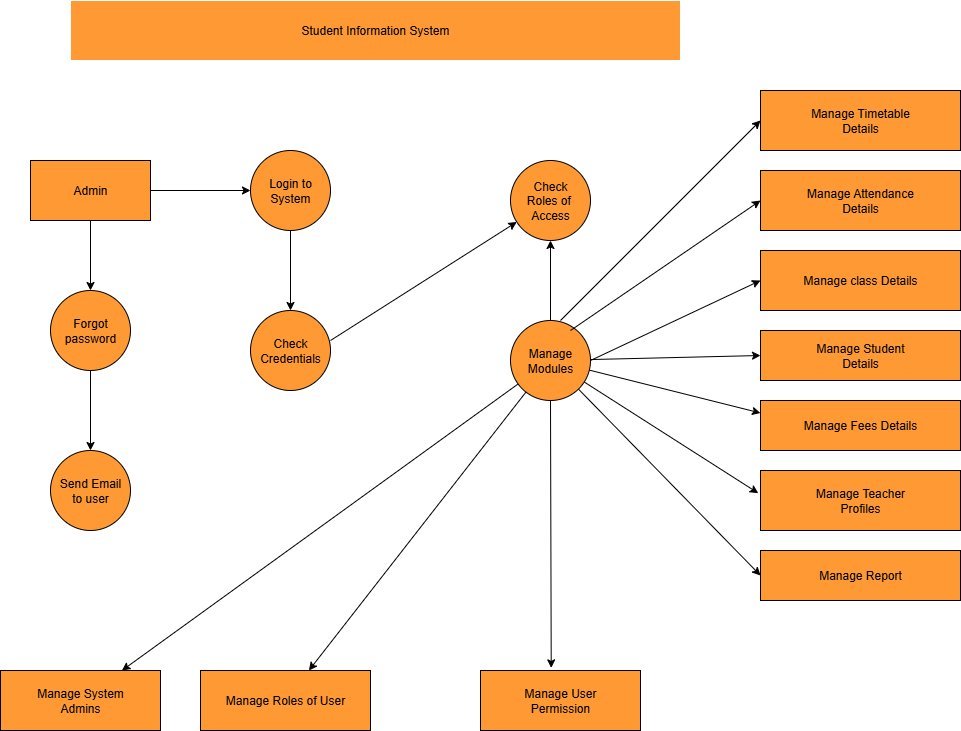

The diagram above was exported from draw.io. Its source (the exported page's mxGraphModel, read from the mxfile embedded in the PNG):
<mxGraphModel dx="1429" dy="820" grid="1" gridSize="10" guides="1" tooltips="1" connect="1" arrows="1" fold="1" page="1" pageScale="1" pageWidth="850" pageHeight="1100" background="none" math="0" shadow="0">
  <root>
    <mxCell id="0" />
    <mxCell id="1" parent="0" />
    <mxCell id="TxEK_ovBA4kDCelEVq5i-5" value="" style="edgeStyle=orthogonalEdgeStyle;rounded=0;orthogonalLoop=1;jettySize=auto;html=1;" parent="1" source="TxEK_ovBA4kDCelEVq5i-3" target="TxEK_ovBA4kDCelEVq5i-4" edge="1">
      <mxGeometry relative="1" as="geometry" />
    </mxCell>
    <mxCell id="TxEK_ovBA4kDCelEVq5i-9" value="" style="edgeStyle=orthogonalEdgeStyle;rounded=0;orthogonalLoop=1;jettySize=auto;html=1;" parent="1" source="TxEK_ovBA4kDCelEVq5i-3" target="TxEK_ovBA4kDCelEVq5i-8" edge="1">
      <mxGeometry relative="1" as="geometry" />
    </mxCell>
    <mxCell id="TxEK_ovBA4kDCelEVq5i-3" value="Admin" style="rounded=0;whiteSpace=wrap;html=1;fillColor=#FF9933;" parent="1" vertex="1">
      <mxGeometry x="350" y="210" width="120" height="60" as="geometry" />
    </mxCell>
    <mxCell id="TxEK_ovBA4kDCelEVq5i-7" value="" style="edgeStyle=orthogonalEdgeStyle;rounded=0;orthogonalLoop=1;jettySize=auto;html=1;" parent="1" source="TxEK_ovBA4kDCelEVq5i-4" target="TxEK_ovBA4kDCelEVq5i-6" edge="1">
      <mxGeometry relative="1" as="geometry" />
    </mxCell>
    <mxCell id="TxEK_ovBA4kDCelEVq5i-4" value="Forgot&lt;div&gt;password&lt;/div&gt;" style="ellipse;whiteSpace=wrap;html=1;rounded=0;fillColor=#FF9933;" parent="1" vertex="1">
      <mxGeometry x="370" y="340" width="80" height="80" as="geometry" />
    </mxCell>
    <mxCell id="TxEK_ovBA4kDCelEVq5i-6" value="Send Email&lt;div&gt;to user&lt;/div&gt;" style="ellipse;whiteSpace=wrap;html=1;rounded=0;fillColor=#FF9933;" parent="1" vertex="1">
      <mxGeometry x="370" y="500" width="80" height="80" as="geometry" />
    </mxCell>
    <mxCell id="TxEK_ovBA4kDCelEVq5i-11" value="" style="edgeStyle=orthogonalEdgeStyle;rounded=0;orthogonalLoop=1;jettySize=auto;html=1;" parent="1" source="TxEK_ovBA4kDCelEVq5i-8" target="TxEK_ovBA4kDCelEVq5i-10" edge="1">
      <mxGeometry relative="1" as="geometry" />
    </mxCell>
    <mxCell id="TxEK_ovBA4kDCelEVq5i-8" value="Login to&lt;div&gt;System&lt;/div&gt;" style="ellipse;whiteSpace=wrap;html=1;rounded=0;fillColor=#FF9933;" parent="1" vertex="1">
      <mxGeometry x="570" y="200" width="80" height="80" as="geometry" />
    </mxCell>
    <mxCell id="TxEK_ovBA4kDCelEVq5i-10" value="Check&lt;div&gt;Credentials&lt;/div&gt;" style="ellipse;whiteSpace=wrap;html=1;rounded=0;fillColor=#FF9933;" parent="1" vertex="1">
      <mxGeometry x="570" y="360" width="80" height="80" as="geometry" />
    </mxCell>
    <mxCell id="TxEK_ovBA4kDCelEVq5i-18" value="" style="edgeStyle=orthogonalEdgeStyle;rounded=0;orthogonalLoop=1;jettySize=auto;html=1;" parent="1" source="TxEK_ovBA4kDCelEVq5i-16" target="TxEK_ovBA4kDCelEVq5i-17" edge="1">
      <mxGeometry relative="1" as="geometry" />
    </mxCell>
    <mxCell id="TxEK_ovBA4kDCelEVq5i-78" style="edgeStyle=none;rounded=0;orthogonalLoop=1;jettySize=auto;html=1;entryX=0;entryY=0.5;entryDx=0;entryDy=0;" parent="1" source="TxEK_ovBA4kDCelEVq5i-16" target="TxEK_ovBA4kDCelEVq5i-54" edge="1">
      <mxGeometry relative="1" as="geometry" />
    </mxCell>
    <mxCell id="TxEK_ovBA4kDCelEVq5i-79" style="edgeStyle=none;rounded=0;orthogonalLoop=1;jettySize=auto;html=1;entryX=0;entryY=0.25;entryDx=0;entryDy=0;" parent="1" source="TxEK_ovBA4kDCelEVq5i-16" target="TxEK_ovBA4kDCelEVq5i-56" edge="1">
      <mxGeometry relative="1" as="geometry" />
    </mxCell>
    <mxCell id="TxEK_ovBA4kDCelEVq5i-83" style="edgeStyle=none;rounded=0;orthogonalLoop=1;jettySize=auto;html=1;entryX=0;entryY=0.5;entryDx=0;entryDy=0;" parent="1" source="TxEK_ovBA4kDCelEVq5i-16" target="TxEK_ovBA4kDCelEVq5i-60" edge="1">
      <mxGeometry relative="1" as="geometry" />
    </mxCell>
    <mxCell id="TxEK_ovBA4kDCelEVq5i-97" value="" style="edgeStyle=none;rounded=0;orthogonalLoop=1;jettySize=auto;html=1;" parent="1" source="TxEK_ovBA4kDCelEVq5i-16" target="TxEK_ovBA4kDCelEVq5i-96" edge="1">
      <mxGeometry relative="1" as="geometry" />
    </mxCell>
    <mxCell id="TxEK_ovBA4kDCelEVq5i-101" value="" style="edgeStyle=none;rounded=0;orthogonalLoop=1;jettySize=auto;html=1;" parent="1" source="TxEK_ovBA4kDCelEVq5i-16" target="TxEK_ovBA4kDCelEVq5i-100" edge="1">
      <mxGeometry relative="1" as="geometry" />
    </mxCell>
    <mxCell id="TxEK_ovBA4kDCelEVq5i-103" value="" style="edgeStyle=none;rounded=0;orthogonalLoop=1;jettySize=auto;html=1;entryX=0.442;entryY=-0.044;entryDx=0;entryDy=0;entryPerimeter=0;" parent="1" source="TxEK_ovBA4kDCelEVq5i-16" target="TxEK_ovBA4kDCelEVq5i-102" edge="1">
      <mxGeometry relative="1" as="geometry" />
    </mxCell>
    <mxCell id="TxEK_ovBA4kDCelEVq5i-16" value="Manage&lt;div&gt;Modules&lt;/div&gt;" style="ellipse;whiteSpace=wrap;html=1;aspect=fixed;fillColor=#FF9933;" parent="1" vertex="1">
      <mxGeometry x="830" y="370" width="80" height="80" as="geometry" />
    </mxCell>
    <mxCell id="TxEK_ovBA4kDCelEVq5i-17" value="Check&lt;div&gt;Roles of&amp;nbsp;&lt;/div&gt;&lt;div&gt;Access&lt;/div&gt;" style="ellipse;whiteSpace=wrap;html=1;aspect=fixed;fillColor=#FF9933;" parent="1" vertex="1">
      <mxGeometry x="830" y="210" width="80" height="80" as="geometry" />
    </mxCell>
    <mxCell id="TxEK_ovBA4kDCelEVq5i-22" value="" style="endArrow=classic;html=1;rounded=0;" parent="1" target="TxEK_ovBA4kDCelEVq5i-17" edge="1">
      <mxGeometry width="50" height="50" relative="1" as="geometry">
        <mxPoint x="650" y="390" as="sourcePoint" />
        <mxPoint x="810" y="260" as="targetPoint" />
      </mxGeometry>
    </mxCell>
    <mxCell id="TxEK_ovBA4kDCelEVq5i-49" value="Manage Attendance&lt;div&gt;Details&lt;/div&gt;" style="rounded=0;whiteSpace=wrap;html=1;fillColor=#FF9933;" parent="1" vertex="1">
      <mxGeometry x="1080" y="220" width="200" height="60" as="geometry" />
    </mxCell>
    <mxCell id="TxEK_ovBA4kDCelEVq5i-50" value="Manage Timetable&lt;div&gt;Details&lt;/div&gt;" style="rounded=0;whiteSpace=wrap;html=1;fillColor=#FF9933;" parent="1" vertex="1">
      <mxGeometry x="1080" y="140" width="200" height="60" as="geometry" />
    </mxCell>
    <mxCell id="TxEK_ovBA4kDCelEVq5i-52" value="Manage class Details" style="rounded=0;whiteSpace=wrap;html=1;fillColor=#FF9933;" parent="1" vertex="1">
      <mxGeometry x="1080" y="300" width="200" height="60" as="geometry" />
    </mxCell>
    <mxCell id="TxEK_ovBA4kDCelEVq5i-54" value="Manage Student&lt;div&gt;Details&lt;/div&gt;" style="rounded=0;whiteSpace=wrap;html=1;fillColor=#FF9933;" parent="1" vertex="1">
      <mxGeometry x="1080" y="380" width="200" height="50" as="geometry" />
    </mxCell>
    <mxCell id="TxEK_ovBA4kDCelEVq5i-56" value="Manage Fees Details" style="rounded=0;whiteSpace=wrap;html=1;fillColor=#FF9933;" parent="1" vertex="1">
      <mxGeometry x="1080" y="450" width="200" height="50" as="geometry" />
    </mxCell>
    <mxCell id="TxEK_ovBA4kDCelEVq5i-58" value="Manage Teacher&lt;div&gt;Profiles&lt;/div&gt;" style="rounded=0;whiteSpace=wrap;html=1;fillColor=#FF9933;" parent="1" vertex="1">
      <mxGeometry x="1080" y="520" width="200" height="60" as="geometry" />
    </mxCell>
    <mxCell id="TxEK_ovBA4kDCelEVq5i-60" value="Manage Report" style="rounded=0;whiteSpace=wrap;html=1;fillColor=#FF9933;" parent="1" vertex="1">
      <mxGeometry x="1080" y="600" width="200" height="50" as="geometry" />
    </mxCell>
    <mxCell id="TxEK_ovBA4kDCelEVq5i-72" value="" style="endArrow=classic;html=1;rounded=0;entryX=0;entryY=0.5;entryDx=0;entryDy=0;" parent="1" target="TxEK_ovBA4kDCelEVq5i-50" edge="1">
      <mxGeometry width="50" height="50" relative="1" as="geometry">
        <mxPoint x="880" y="370" as="sourcePoint" />
        <mxPoint x="930" y="320" as="targetPoint" />
      </mxGeometry>
    </mxCell>
    <mxCell id="TxEK_ovBA4kDCelEVq5i-73" value="" style="endArrow=classic;html=1;rounded=0;entryX=0;entryY=0.5;entryDx=0;entryDy=0;" parent="1" target="TxEK_ovBA4kDCelEVq5i-49" edge="1">
      <mxGeometry width="50" height="50" relative="1" as="geometry">
        <mxPoint x="890" y="380" as="sourcePoint" />
        <mxPoint x="940" y="330" as="targetPoint" />
      </mxGeometry>
    </mxCell>
    <mxCell id="TxEK_ovBA4kDCelEVq5i-74" value="" style="endArrow=classic;html=1;rounded=0;entryX=0;entryY=0.5;entryDx=0;entryDy=0;" parent="1" target="TxEK_ovBA4kDCelEVq5i-52" edge="1">
      <mxGeometry width="50" height="50" relative="1" as="geometry">
        <mxPoint x="910" y="410" as="sourcePoint" />
        <mxPoint x="960" y="360" as="targetPoint" />
      </mxGeometry>
    </mxCell>
    <mxCell id="TxEK_ovBA4kDCelEVq5i-82" style="edgeStyle=none;rounded=0;orthogonalLoop=1;jettySize=auto;html=1;entryX=-0.011;entryY=0.378;entryDx=0;entryDy=0;entryPerimeter=0;" parent="1" source="TxEK_ovBA4kDCelEVq5i-16" target="TxEK_ovBA4kDCelEVq5i-58" edge="1">
      <mxGeometry relative="1" as="geometry" />
    </mxCell>
    <mxCell id="TxEK_ovBA4kDCelEVq5i-96" value="Manage System&lt;div&gt;Admins&lt;/div&gt;" style="whiteSpace=wrap;html=1;fillColor=#FF9933;" parent="1" vertex="1">
      <mxGeometry x="320" y="720" width="160" height="60" as="geometry" />
    </mxCell>
    <mxCell id="TxEK_ovBA4kDCelEVq5i-100" value="Manage Roles of User" style="whiteSpace=wrap;html=1;fillColor=#FF9933;" parent="1" vertex="1">
      <mxGeometry x="520" y="720" width="170" height="60" as="geometry" />
    </mxCell>
    <mxCell id="TxEK_ovBA4kDCelEVq5i-102" value="Manage User&lt;div&gt;Permission&lt;/div&gt;" style="whiteSpace=wrap;html=1;fillColor=#FF9933;" parent="1" vertex="1">
      <mxGeometry x="800" y="720" width="160" height="60" as="geometry" />
    </mxCell>
    <mxCell id="TxEK_ovBA4kDCelEVq5i-104" value="Student Information System" style="rounded=0;whiteSpace=wrap;html=1;fillColor=#FF9933;strokeColor=#FFFFFF;" parent="1" vertex="1">
      <mxGeometry x="390" y="50" width="610" height="60" as="geometry" />
    </mxCell>
  </root>
</mxGraphModel>